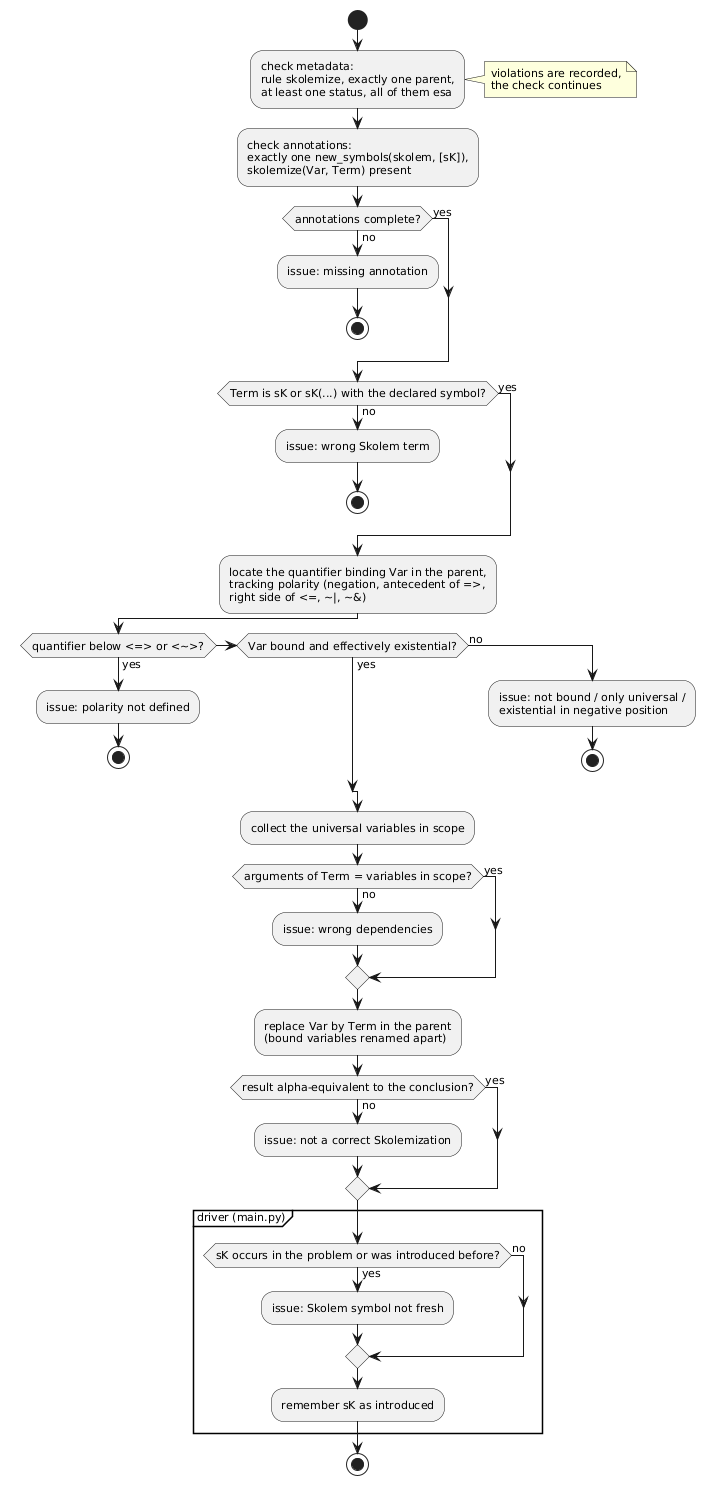

The diagram above was rendered by PlantUML. Its source (embedded in the PNG):
@startuml
' Validation flow for one skolemize step (skolem_checker.check_skolemization + freshness in the driver)
skinparam shadowing false
skinparam defaultFontSize 11
start
:check metadata:\nrule skolemize, exactly one parent,\nat least one status, all of them esa;
note right: violations are recorded,\nthe check continues
:check annotations:\nexactly one new_symbols(skolem, [sK]),\nskolemize(Var, Term) present;
if (annotations complete?) then (yes)
else (no)
  :issue: missing annotation;
  stop
endif
if (Term is sK or sK(...) with the declared symbol?) then (yes)
else (no)
  :issue: wrong Skolem term;
  stop
endif
:locate the quantifier binding Var in the parent,\ntracking polarity (negation, antecedent of =>,\nright side of <=, ~|, ~&);
if (quantifier below <=> or <~>?) then (yes)
  :issue: polarity not defined;
  stop
elseif (Var bound and effectively existential?) then (yes)
else (no)
  :issue: not bound / only universal /\nexistential in negative position;
  stop
endif
:collect the universal variables in scope;
if (arguments of Term = variables in scope?) then (yes)
else (no)
  :issue: wrong dependencies;
endif
:replace Var by Term in the parent\n(bound variables renamed apart);
if (result alpha-equivalent to the conclusion?) then (yes)
else (no)
  :issue: not a correct Skolemization;
endif
partition "driver (main.py)" {
  if (sK occurs in the problem or was introduced before?) then (yes)
    :issue: Skolem symbol not fresh;
  else (no)
  endif
  :remember sK as introduced;
}
stop
@enduml